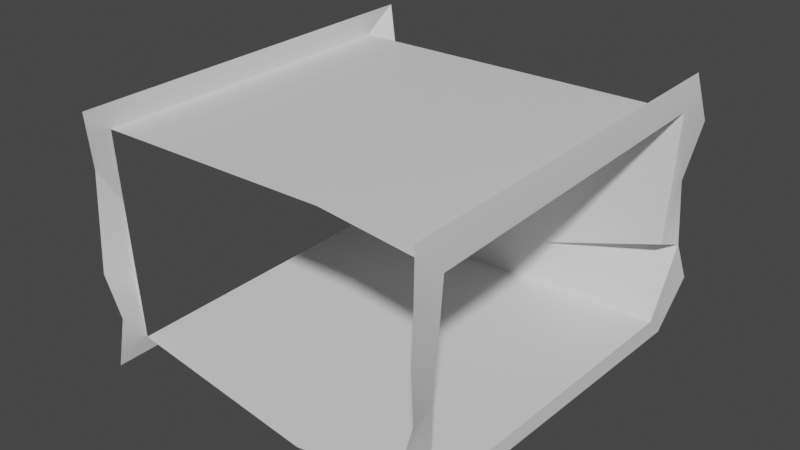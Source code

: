 # Source: CaveStraightEntrance.blend  (saved by Blender 3.6.13; exported with 4.5.12 LTS)
import bpy
from mathutils import Matrix  # noqa: F401  (used for matrix-valued properties, if any)

bpy.ops.wm.read_factory_settings(use_empty=True)
scene = bpy.context.scene
scene.name = 'Scene'

# ---- collections
col_collection = bpy.data.collections.new('Collection'); scene.collection.children.link(col_collection)

# ---- materials (node trees are filled in below, after node groups)
mat_material = bpy.data.materials.new('Material')
mat_material.alpha_threshold = 0.0
mat_material.use_backface_culling = True
mat_material.use_transparent_shadow = False
mat_material.roughness = 0.5
mat_material.line_color = (0.0, 0.0, 0.0, 1.0)

# ---- node groups
ng_auto_smooth = bpy.data.node_groups.new('Auto Smooth', 'GeometryNodeTree')
_s = ng_auto_smooth.interface.new_socket(name='Geometry', in_out='OUTPUT', socket_type='NodeSocketGeometry')
_s = ng_auto_smooth.interface.new_socket(name='Geometry', in_out='INPUT', socket_type='NodeSocketGeometry')
_s = ng_auto_smooth.interface.new_socket(name='Angle', in_out='INPUT', socket_type='NodeSocketFloat')
_s.subtype = 'ANGLE'
_s.min_value = 0.0
_s.max_value = 3.142
ng_auto_smooth.is_modifier = True
_N = ng_auto_smooth.nodes; _L = ng_auto_smooth.links
n0 = _N.new('NodeGroupOutput'); n0.name = 'Group Output'; n0.location = (480, -100)
n1 = _N.new('NodeGroupInput'); n1.name = 'Group Input'; n1.location = (-420, -300)
n2 = _N.new('NodeGroupInput'); n2.name = 'Group Input.001'; n2.location = (-60, -100)
n3 = _N.new('GeometryNodeSetShadeSmooth'); n3.name = 'Set Shade Smooth'; n3.location = (120, -100)
n3.domain = 'EDGE'
n4 = _N.new('GeometryNodeSetShadeSmooth'); n4.name = 'Set Shade Smooth.001'; n4.location = (300, -100)
n5 = _N.new('GeometryNodeInputMeshEdgeAngle'); n5.name = 'Edge Angle'; n5.location = (-420, -220)
n6 = _N.new('GeometryNodeInputEdgeSmooth'); n6.name = 'Is Edge Smooth'; n6.location = (-60, -160)
n7 = _N.new('GeometryNodeInputShadeSmooth'); n7.name = 'Is Face Smooth'; n7.location = (-240, -340)
n8 = _N.new('FunctionNodeBooleanMath'); n8.name = 'Boolean Math'; n8.location = (-60, -220)
n9 = _N.new('FunctionNodeCompare'); n9.name = 'Compare'; n9.location = (-240, -180)
n9.operation = 'LESS_EQUAL'
_L.new(n5.outputs[0], n9.inputs[0])
_L.new(n4.outputs[0], n0.inputs[0])
_L.new(n1.outputs[1], n9.inputs[1])
_L.new(n9.outputs[0], n8.inputs[0])
_L.new(n7.outputs[0], n8.inputs[1])
_L.new(n2.outputs[0], n3.inputs[0])
_L.new(n6.outputs[0], n3.inputs[1])
_L.new(n3.outputs[0], n4.inputs[0])
_L.new(n8.outputs[0], n3.inputs[2])
n0.is_active_output = True

# ---- material node trees
mat_material.use_nodes = True; mat_material.node_tree.nodes.clear()
_N = mat_material.node_tree.nodes; _L = mat_material.node_tree.links
n0 = _N.new('ShaderNodeOutputMaterial'); n0.name = 'Material Output'; n0.location = (300, 300)
n1 = _N.new('ShaderNodeBsdfPrincipled'); n1.name = 'Principled BSDF'; n1.location = (10, 300)
n1.distribution = 'GGX'
n1.subsurface_method = 'RANDOM_WALK_SKIN'
n1.inputs[3].default_value = 1.45
n1.inputs[27].default_value = (0.0, 0.0, 0.0, 1.0)
n1.inputs[28].default_value = 1.0
_L.new(n1.outputs[0], n0.inputs[0])
n0.is_active_output = True

# ---- world
world_world = bpy.data.worlds.new('World'); scene.world = world_world
world_world.use_nodes = True; world_world.node_tree.nodes.clear()
_N = world_world.node_tree.nodes; _L = world_world.node_tree.links
n0 = _N.new('ShaderNodeOutputWorld'); n0.name = 'World Output'; n0.location = (300, 300)
n1 = _N.new('ShaderNodeBackground'); n1.name = 'Background'; n1.location = (10, 300)
n1.inputs[0].default_value = (0.05088, 0.05088, 0.05088, 1.0)
_L.new(n1.outputs[0], n0.inputs[0])
n0.is_active_output = True
world_world.color = (0.05088, 0.05088, 0.05088)
world_world.use_sun_shadow = False
world_world.sun_shadow_jitter_overblur = 0.0

# ---- meshes
me_cube = bpy.data.meshes.new('Cube')
me_cube.from_pydata([(1.008, 1.008, 0.6454), (1.008, 0.9162, -0.6219), (1.008, -1.048, 0.6283), (1.008, -0.9411, -0.6219), (-1.016, 1.04, 0.6174), (-1.016, 0.9742, -0.6219), (-1.016, -0.9892, 0.6017), (-1.016, -0.9931, -0.6219), (0.5152, 0.9834, -0.6062), (-0.0009486, 1.015, -0.6442), (-0.4775, 0.9112, -0.6471), (0.5065, -1.003, 0.6331), (-0.001364, -0.9988, 0.6388), (-0.489, -1.011, 0.6405), (-0.5148, -0.965, -0.6526), (0.006286, -1.047, -0.6782), (0.5043, -1.058, -0.6649), (-0.4644, 0.9833, 0.6477), (-0.04287, 1.018, 0.6519), (0.4596, 0.9555, 0.6459), (-1.016, -0.9659, -0.3758), (-1.016, -0.9778, -0.1715), (-1.016, -0.9893, 0.1469), (-1.016, -1.007, 0.3637), (1.008, -1.073, 0.3936), (1.008, -1.007, 0.136), (1.008, -1.001, -0.1241), (1.008, -1.027, -0.353), (1.008, 1.058, 0.4155), (1.008, 0.9988, 0.1281), (1.008, 0.9618, -0.1724), (1.008, 1.046, -0.3757), (-1.016, 0.9608, 0.4102), (-1.016, 0.9922, 0.1533), (-1.016, 1.028, -0.1297), (-1.016, 0.9783, -0.352), (-0.4994, 1.001, 0.3982), (-0.4366, 0.9945, 0.1461), (-0.4656, 0.9488, -0.1149), (-0.5114, 1.02, -0.3427), (0.03825, 0.9557, 0.3491), (0.05909, 0.993, 0.1219), (0.001719, 1.087, -0.1318), (-0.005201, 0.9388, -0.3466), (0.5028, 0.9871, 0.3836), (0.4537, 1.017, 0.1325), (0.497, 1.001, -0.1285), (0.485, 0.9706, -0.4144), (-1.016, 0.4841, -0.6219), (-1.016, -0.02618, -0.6219), (-1.016, -0.5107, -0.6219), (1.008, -0.465, -0.6219), (1.008, -0.004547, -0.6219), (1.008, 0.4467, -0.6219), (-0.4944, 0.4443, -0.6604), (-0.4978, -0.02555, -0.6497), (-0.5024, -0.4993, -0.6408), (0.0006704, 0.502, -0.6542), (0.007167, -0.03413, -0.6636), (0.005783, -0.5323, -0.6719), (0.5122, 0.4732, -0.6212), (0.512, -0.03955, -0.6354), (0.5041, -0.5408, -0.6543), (1.008, 1.174, 0.8023), (1.008, 1.066, -0.7422), (1.008, -1.218, 0.7817), (1.008, -1.094, -0.7422), (-1.016, 1.21, 0.7687), (-1.016, 1.134, -0.7236), (-1.016, -1.15, 0.7498), (-1.016, -1.154, -0.7236), (-1.016, -1.123, -0.4273), (-1.016, -1.136, -0.1812), (-1.016, -1.15, 0.2021), (-1.016, -1.17, 0.4632), (1.008, -1.247, 0.4991), (1.008, -1.17, 0.1889), (1.008, -1.163, -0.1241), (1.008, -1.194, -0.3998), (1.008, 1.231, 0.5256), (1.008, 1.162, 0.1795), (1.008, 1.119, -0.1823), (1.008, 1.217, -0.4272), (-1.016, 1.118, 0.5191), (-1.016, 1.155, 0.2098), (-1.016, 1.196, -0.1309), (-1.016, 1.138, -0.3986), (-1.016, 0.5637, -0.7236), (-1.016, -0.02973, -0.7236), (-1.016, -0.5933, -0.7236), (1.008, -0.5401, -0.7422), (1.008, -0.004571, -0.7422), (1.008, 0.5202, -0.7422)], [], [(17, 13, 6, 4), (36, 40, 18, 17), (62, 16, 3, 51), (32, 36, 17, 4), (44, 28, 0, 19), (40, 44, 19, 18), (50, 7, 14, 56), (56, 14, 15, 59), (59, 15, 16, 62), (0, 2, 11, 19), (19, 11, 12, 18), (18, 12, 13, 17), (9, 8, 47, 43), (43, 47, 46, 42), (42, 46, 45, 41), (41, 45, 44, 40), (8, 1, 31, 47), (47, 31, 30, 46), (46, 30, 29, 45), (45, 29, 28, 44), (5, 10, 39, 35), (35, 39, 38, 34), (34, 38, 37, 33), (33, 37, 36, 32), (10, 9, 43, 39), (39, 43, 42, 38), (38, 42, 41, 37), (37, 41, 40, 36), (9, 57, 60, 8), (57, 58, 61, 60), (58, 59, 62, 61), (10, 54, 57, 9), (54, 55, 58, 57), (55, 56, 59, 58), (5, 48, 54, 10), (48, 49, 55, 54), (49, 50, 56, 55), (8, 60, 53, 1), (60, 61, 52, 53), (61, 62, 51, 52), (22, 73, 74, 23), (2, 65, 75, 24), (50, 89, 70, 7), (5, 68, 87, 48), (24, 75, 76, 25), (48, 87, 88, 49), (25, 76, 77, 26), (1, 64, 82, 31), (49, 88, 89, 50), (26, 77, 78, 27), (23, 74, 69, 6), (3, 66, 90, 51), (27, 78, 66, 3), (51, 90, 91, 52), (28, 79, 63, 0), (35, 86, 68, 5), (52, 91, 92, 53), (29, 80, 79, 28), (30, 81, 80, 29), (0, 63, 65, 2), (31, 82, 81, 30), (4, 67, 83, 32), (6, 69, 67, 4), (7, 70, 71, 20), (32, 83, 84, 33), (20, 71, 72, 21), (33, 84, 85, 34), (53, 92, 64, 1), (21, 72, 73, 22), (34, 85, 86, 35)])
me_cube.polygons.foreach_set('use_smooth', [True] * 70)
_uv = me_cube.uv_layers.new(name='UVMap')
_uv.uv.foreach_set('vector', [0.6274, 0.6928, 0.2754, 0.6918, 0.2778, 0.7887, 0.6358, 0.7964, 0.04449, 0.5361, 0.05373, 0.631, 0.0001999, 0.617, 0.0004918, 0.5426, 0.7285, 0.5026, 0.6373, 0.4994, 0.6607, 0.4206, 0.7447, 0.4223, 0.04191, 0.4584, 0.04449, 0.5361, 0.0004918, 0.5426, 0.005215, 0.4391, 0.04814, 0.713, 0.0431, 0.8106, 0.002491, 0.8032, 0.001812, 0.7056, 0.05373, 0.631, 0.04814, 0.713, 0.001812, 0.7056, 0.0001999, 0.617, 0.7246, 0.7698, 0.6395, 0.7667, 0.6475, 0.6797, 0.7297, 0.6804, 0.7297, 0.6804, 0.6475, 0.6797, 0.6362, 0.5873, 0.727, 0.5906, 0.727, 0.5906, 0.6362, 0.5873, 0.6373, 0.4994, 0.7285, 0.5026, 0.6358, 0.4322, 0.273, 0.4206, 0.2795, 0.5161, 0.6249, 0.5296, 0.6249, 0.5296, 0.2795, 0.5161, 0.2788, 0.6058, 0.6347, 0.6185, 0.6347, 0.6185, 0.2788, 0.6058, 0.2754, 0.6918, 0.6274, 0.6928, 0.229, 0.623, 0.2228, 0.7141, 0.189, 0.709, 0.1765, 0.6226, 0.1765, 0.6226, 0.189, 0.709, 0.1385, 0.7114, 0.1386, 0.624, 0.1386, 0.624, 0.1385, 0.7114, 0.09241, 0.7041, 0.09385, 0.6344, 0.09385, 0.6344, 0.09241, 0.7041, 0.04814, 0.713, 0.05373, 0.631, 0.2228, 0.7141, 0.2289, 0.803, 0.1828, 0.8111, 0.189, 0.709, 0.189, 0.709, 0.1828, 0.8111, 0.1468, 0.8056, 0.1385, 0.7114, 0.1385, 0.7114, 0.1468, 0.8056, 0.09377, 0.8006, 0.09241, 0.7041, 0.09241, 0.7041, 0.09377, 0.8006, 0.0431, 0.8106, 0.04814, 0.713, 0.224, 0.4379, 0.229, 0.5389, 0.1752, 0.5332, 0.1763, 0.4406, 0.1763, 0.4406, 0.1752, 0.5332, 0.1351, 0.5415, 0.1371, 0.4385, 0.1371, 0.4385, 0.1351, 0.5415, 0.08906, 0.5469, 0.08721, 0.4531, 0.08721, 0.4531, 0.08906, 0.5469, 0.04449, 0.5361, 0.04191, 0.4584, 0.229, 0.5389, 0.229, 0.623, 0.1765, 0.6226, 0.1752, 0.5332, 0.1752, 0.5332, 0.1765, 0.6226, 0.1386, 0.624, 0.1351, 0.5415, 0.1351, 0.5415, 0.1386, 0.624, 0.09385, 0.6344, 0.08906, 0.5469, 0.08906, 0.5469, 0.09385, 0.6344, 0.05373, 0.631, 0.04449, 0.5361, 0.9998, 0.6012, 0.9094, 0.5978, 0.9074, 0.5074, 0.9974, 0.5099, 0.9094, 0.5978, 0.8149, 0.5934, 0.817, 0.5043, 0.9074, 0.5074, 0.8149, 0.5934, 0.727, 0.5906, 0.7285, 0.5026, 0.817, 0.5043, 0.9787, 0.6846, 0.8962, 0.6847, 0.9094, 0.5978, 0.9998, 0.6012, 0.8962, 0.6847, 0.8133, 0.6825, 0.8149, 0.5934, 0.9094, 0.5978, 0.8133, 0.6825, 0.7297, 0.6804, 0.727, 0.5906, 0.8149, 0.5934, 0.9863, 0.786, 0.8999, 0.7807, 0.8962, 0.6847, 0.9787, 0.6846, 0.8999, 0.7807, 0.81, 0.7755, 0.8133, 0.6825, 0.8962, 0.6847, 0.81, 0.7755, 0.7246, 0.7698, 0.7297, 0.6804, 0.8133, 0.6825, 0.9974, 0.5099, 0.9074, 0.5074, 0.9057, 0.4224, 0.9887, 0.4206, 0.9074, 0.5074, 0.817, 0.5043, 0.826, 0.4225, 0.9057, 0.4224, 0.817, 0.5043, 0.7285, 0.5026, 0.7447, 0.4223, 0.826, 0.4225, 0.4267, 0.3883, 0.4364, 0.4167, 0.4825, 0.4202, 0.4649, 0.3914, 0.02754, 0.03555, 0.0001999, 0.005776, 0.05003, 0.0001999, 0.06892, 0.03077, 0.291, 0.3039, 0.273, 0.3184, 0.273, 0.4174, 0.291, 0.389, 0.291, 0.04178, 0.273, 0.01362, 0.273, 0.1142, 0.291, 0.1283, 0.06892, 0.03077, 0.05003, 0.0001999, 0.1049, 0.0132, 0.1145, 0.04196, 0.291, 0.1283, 0.273, 0.1142, 0.273, 0.219, 0.291, 0.2183, 0.1145, 0.04196, 0.1049, 0.0132, 0.1602, 0.01405, 0.1604, 0.0427, 0.2539, 0.3802, 0.2726, 0.4065, 0.2173, 0.4336, 0.2079, 0.4034, 0.291, 0.2183, 0.273, 0.219, 0.273, 0.3184, 0.291, 0.3039, 0.1604, 0.0427, 0.1602, 0.01405, 0.2088, 0.008213, 0.2008, 0.0377, 0.4649, 0.3914, 0.4825, 0.4202, 0.5331, 0.4166, 0.5069, 0.3883, 0.2511, 0.05242, 0.2693, 0.02531, 0.2702, 0.123, 0.2518, 0.1364, 0.2008, 0.0377, 0.2088, 0.008213, 0.2693, 0.02531, 0.2511, 0.05242, 0.2518, 0.1364, 0.2702, 0.123, 0.271, 0.2175, 0.2525, 0.2177, 0.06828, 0.4068, 0.04913, 0.4375, 0.0001999, 0.4278, 0.02765, 0.3984, 0.3386, 0.04106, 0.3304, 0.01279, 0.273, 0.01362, 0.291, 0.04178, 0.2525, 0.2177, 0.271, 0.2175, 0.2718, 0.3102, 0.2532, 0.2973, 0.1189, 0.3959, 0.1101, 0.4249, 0.04913, 0.4375, 0.06828, 0.4068, 0.1719, 0.389, 0.1739, 0.4167, 0.1101, 0.4249, 0.1189, 0.3959, 0.02765, 0.3984, 0.0001999, 0.4278, 0.0001999, 0.005776, 0.02754, 0.03555, 0.2079, 0.4034, 0.2173, 0.4336, 0.1739, 0.4167, 0.1719, 0.389, 0.5097, 0.03023, 0.5364, 0.0001999, 0.4924, 0.01638, 0.4731, 0.04414, 0.5069, 0.3883, 0.5331, 0.4166, 0.5364, 0.0001999, 0.5097, 0.03023, 0.291, 0.389, 0.273, 0.4174, 0.3253, 0.4119, 0.3344, 0.3842, 0.4731, 0.04414, 0.4924, 0.01638, 0.4378, 0.009924, 0.4278, 0.03859, 0.3344, 0.3842, 0.3253, 0.4119, 0.3688, 0.4143, 0.3705, 0.3863, 0.4278, 0.03859, 0.4378, 0.009924, 0.3776, 0.002583, 0.3779, 0.03228, 0.2532, 0.2973, 0.2718, 0.3102, 0.2726, 0.4065, 0.2539, 0.3802, 0.3705, 0.3863, 0.3688, 0.4143, 0.4364, 0.4167, 0.4267, 0.3883, 0.3779, 0.03228, 0.3776, 0.002583, 0.3304, 0.01279, 0.3386, 0.04106])
me_cube.materials.append(mat_material)
me_cube.use_mirror_vertex_groups = False
me_cube.update()
me_cube_001 = bpy.data.meshes.new('Cube.001')
me_cube_001.from_pydata([(1.018, 0.9157, -0.6017), (1.068, -1.027, 0.5717), (0.9482, -0.9417, -0.6465), (-1.057, 0.9601, 0.5964), (-1.049, 0.9324, -0.6244), (-0.2722, 0.9339, -0.6504), (0.3554, -0.9717, 0.609), (-1.037, -0.9668, 0.5879), (0.2232, -1.032, -0.6757), (1.039, 0.9686, 0.6147), (-1.017, -0.9423, -0.2625), (0.9847, -0.9754, -0.1082), (-0.9862, -0.9818, 0.2131), (1.011, 0.9507, -0.1379), (-0.9305, 0.9578, 0.3409), (-1.044, 0.9864, -0.1607), (-0.4193, 0.9714, -0.06378), (0.1773, 0.9344, -0.398), (0.09871, 0.9473, 0.1968), (-1.002, -0.9271, -0.618), (1.012, 1.135, 0.772), (1.047, -1.178, 0.7521), (0.9533, -1.058, -0.7221), (-1.051, 1.17, 0.7395), (-1.05, 1.096, -0.7042), (-1.038, -1.112, 0.7212), (-0.9711, -1.086, -0.4175), (-1.064, -1.1, -0.1795), (-0.9718, -1.129, 0.4434), (1.065, -1.206, 0.4787), (0.995, -1.133, 0.1787), (1.003, -1.125, -0.1242), (0.9439, -1.155, -0.3909), (1.056, 1.19, 0.5043), (1.001, 1.124, 0.1695), (1.046, 1.082, -0.1806), (1.063, 1.177, -0.4174), (-0.9377, 1.081, 0.4946), (-1.049, 1.157, -0.1308), (-1.036, 1.101, -0.3898), (-1.002, -1.116, -0.7041), (1.015, 1.031, -0.722)], [], [(8, 0, 5), (10, 12, 19), (17, 13, 16), (13, 18, 16), (0, 35, 17), (40, 19, 4), (41, 0, 2), (0, 8, 2), (9, 3, 14, 18), (19, 8, 5), (3, 9, 6, 7), (9, 1, 6), (17, 15, 4, 5), (5, 0, 17), (17, 35, 13), (13, 9, 18), (14, 15, 16, 18), (17, 16, 15), (30, 11, 1, 29), (4, 19, 5), (1, 21, 29), (35, 0, 41, 36), (4, 24, 40), (11, 30, 31), (7, 12, 28, 25), (31, 32, 11), (2, 11, 32, 22), (4, 15, 39, 24), (2, 22, 41), (33, 20, 9), (9, 13, 34, 33), (1, 9, 20, 21), (35, 34, 13), (37, 14, 3, 23), (3, 7, 25, 23), (26, 10, 19, 40), (38, 15, 14, 37), (10, 26, 27), (12, 10, 27, 28), (15, 38, 39)])
me_cube_001.polygons.foreach_set('use_smooth', [True] * 40)
_uv = me_cube_001.uv_layers.new(name='UVMap')
_uv.uv.foreach_set('vector', [0.2772, 0.75, 0.3742, 0.5, 0.2213, 0.4999, 0.4513, 1.0, 0.5609, 0.9894, 0.375, 0.9994, 0.425, 0.3978, 0.4877, 0.4996, 0.475, 0.3199, 0.4877, 0.4996, 0.5432, 0.3849, 0.475, 0.3199, 0.375, 0.4992, 0.4744, 0.5, 0.425, 0.3978, 0.125, 0.7499, 0.1256, 0.7497, 0.125, 0.5013, 0.375, 0.5, 0.375, 0.4992, 0.375, 0.7543, 0.3742, 0.5, 0.2772, 0.75, 0.375, 0.7543, 0.6212, 0.4992, 0.625, 0.2497, 0.5625, 0.2509, 0.5432, 0.3849, 0.1256, 0.7497, 0.2772, 0.75, 0.2213, 0.4999, 0.8753, 0.5, 0.6212, 0.4992, 0.7162, 0.75, 0.8747, 0.75, 0.6212, 0.4992, 0.6174, 0.75, 0.7162, 0.75, 0.425, 0.3978, 0.4677, 0.25, 0.375, 0.25, 0.375, 0.3463, 0.375, 0.3463, 0.375, 0.4992, 0.425, 0.3978, 0.425, 0.3978, 0.4744, 0.5, 0.4877, 0.4996, 0.4877, 0.4996, 0.6212, 0.4992, 0.5432, 0.3849, 0.5625, 0.2509, 0.4677, 0.25, 0.475, 0.3199, 0.5432, 0.3849, 0.425, 0.3978, 0.475, 0.3199, 0.4677, 0.25, 0.525, 0.75, 0.4787, 0.7502, 0.6174, 0.75, 0.575, 0.75, 0.125, 0.5013, 0.1256, 0.7497, 0.2213, 0.4999, 0.6174, 0.75, 0.625, 0.75, 0.575, 0.75, 0.4744, 0.5, 0.375, 0.4992, 0.375, 0.5, 0.425, 0.5, 0.125, 0.5013, 0.125, 0.5, 0.125, 0.7499, 0.4787, 0.7502, 0.525, 0.75, 0.475, 0.75, 0.625, 0.9997, 0.5609, 0.9894, 0.575, 1.0, 0.625, 1.0, 0.475, 0.75, 0.425, 0.75, 0.4787, 0.7502, 0.375, 0.7543, 0.4787, 0.7502, 0.425, 0.75, 0.375, 0.75, 0.375, 0.25, 0.4677, 0.25, 0.425, 0.25, 0.375, 0.25, 0.375, 0.7543, 0.375, 0.75, 0.375, 0.5, 0.575, 0.5, 0.625, 0.5, 0.6212, 0.4992, 0.6212, 0.4992, 0.4877, 0.4996, 0.525, 0.5, 0.575, 0.5, 0.6174, 0.75, 0.6212, 0.4992, 0.625, 0.5, 0.625, 0.75, 0.4744, 0.5, 0.525, 0.5, 0.4877, 0.4996, 0.5745, 0.25, 0.5625, 0.2509, 0.625, 0.2497, 0.625, 0.25, 0.8753, 0.5, 0.8747, 0.75, 0.875, 0.75, 0.875, 0.5, 0.425, 1.0, 0.4513, 1.0, 0.375, 0.9994, 0.375, 1.0, 0.475, 0.25, 0.4677, 0.25, 0.5625, 0.2509, 0.5745, 0.25, 0.4513, 1.0, 0.425, 1.0, 0.475, 1.0, 0.5609, 0.9894, 0.4513, 1.0, 0.475, 1.0, 0.575, 1.0, 0.4677, 0.25, 0.475, 0.25, 0.425, 0.25])
me_cube_001.materials.append(mat_material)
me_cube_001.use_mirror_vertex_groups = False
me_cube_001.update()

# ---- objects
ob_cube = bpy.data.objects.new('Cube', me_cube)
ob_cube_colonly = bpy.data.objects.new('Cube-colonly', me_cube_001)

# ---- transforms, parenting, visibility, modifiers, constraints
ob_cube.location = (0.0, 0.0, 0.0)
ob_cube.lock_rotations_4d = False
ob_cube.empty_display_type = 'ARROWS'
ob_cube.hide_render = True
ob_cube.lineart.crease_threshold = 0.0
_m = ob_cube.modifiers.new('Auto Smooth', 'NODES')
_m.node_group = ng_auto_smooth
_gi = [s.identifier for s in ng_auto_smooth.interface.items_tree if s.item_type == 'SOCKET' and s.in_out == 'INPUT']
_m[_gi[1]] = 0.5236  # Angle
ob_cube_colonly.location = (0.0, 0.0, 0.0)
ob_cube_colonly.lock_rotations_4d = False
ob_cube_colonly.empty_display_type = 'ARROWS'
ob_cube_colonly.lineart.crease_threshold = 0.0
_m = ob_cube_colonly.modifiers.new('Auto Smooth', 'NODES')
_m.node_group = ng_auto_smooth
_gi = [s.identifier for s in ng_auto_smooth.interface.items_tree if s.item_type == 'SOCKET' and s.in_out == 'INPUT']
_m[_gi[1]] = 0.5236  # Angle

# ---- collection membership
col_collection.objects.link(ob_cube)
col_collection.objects.link(ob_cube_colonly)

# ---- scene / render settings (as saved in the file)
scene.frame_start = 1; scene.frame_end = 250; scene.frame_set(1)
scene.render.engine = 'BLENDER_EEVEE_NEXT'
scene.cycles.sampling_pattern = 'TABULATED_SOBOL'
scene.view_settings.view_transform = 'Filmic'
bpy.context.view_layer.update()

# ---- added for rendering (the .blend has no active camera and no usable light): camera, sun
cam_auto = bpy.data.cameras.new('AutoCamera')
cam_auto.lens = 50.0
cam_auto.sensor_width = 36.0
cam_auto.clip_end = 1000.0
ob_auto_camera = bpy.data.objects.new('AutoCamera', cam_auto)
scene.collection.objects.link(ob_auto_camera)
ob_auto_camera.location = (3.2761, -3.93678, 2.64407)
ob_auto_camera.rotation_euler = (1.09748, -7.21219e-08, 0.694738)
scene.camera = ob_auto_camera
light_auto_sun = bpy.data.lights.new('AutoSun', 'SUN')
light_auto_sun.energy = 3.0
light_auto_sun.angle = 0.0523599
ob_auto_sun = bpy.data.objects.new('AutoSun', light_auto_sun)
scene.collection.objects.link(ob_auto_sun)
ob_auto_sun.rotation_euler = (0.872665, 0.174533, 0.523599)
bpy.context.view_layer.update()
